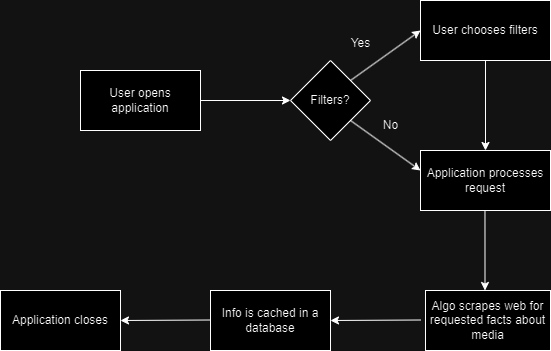

The diagram above was exported from draw.io. Its source (the exported page's mxGraphModel, read from the mxfile embedded in the PNG):
<mxGraphModel dx="2924" dy="1150" grid="1" gridSize="10" guides="1" tooltips="1" connect="1" arrows="1" fold="1" page="1" pageScale="1" pageWidth="850" pageHeight="1100" math="0" shadow="0">
  <root>
    <mxCell id="0" />
    <mxCell id="1" parent="0" />
    <mxCell id="UY6QOeVGSKJ9gthKMu3t-1" value="User opens application" style="rounded=0;whiteSpace=wrap;html=1;" vertex="1" parent="1">
      <mxGeometry x="10" y="170" width="120" height="60" as="geometry" />
    </mxCell>
    <mxCell id="UY6QOeVGSKJ9gthKMu3t-2" value="" style="endArrow=classic;html=1;rounded=0;" edge="1" parent="1">
      <mxGeometry width="50" height="50" relative="1" as="geometry">
        <mxPoint x="130" y="200" as="sourcePoint" />
        <mxPoint x="220" y="200" as="targetPoint" />
      </mxGeometry>
    </mxCell>
    <mxCell id="UY6QOeVGSKJ9gthKMu3t-3" value="User chooses filters" style="rounded=0;whiteSpace=wrap;html=1;" vertex="1" parent="1">
      <mxGeometry x="350" y="100" width="130" height="60" as="geometry" />
    </mxCell>
    <mxCell id="UY6QOeVGSKJ9gthKMu3t-4" value="" style="endArrow=classic;html=1;rounded=0;entryX=0;entryY=0.5;entryDx=0;entryDy=0;" edge="1" parent="1" target="UY6QOeVGSKJ9gthKMu3t-3">
      <mxGeometry width="50" height="50" relative="1" as="geometry">
        <mxPoint x="280" y="180" as="sourcePoint" />
        <mxPoint x="340" y="130" as="targetPoint" />
      </mxGeometry>
    </mxCell>
    <mxCell id="UY6QOeVGSKJ9gthKMu3t-5" value="Application processes request" style="rounded=0;whiteSpace=wrap;html=1;" vertex="1" parent="1">
      <mxGeometry x="350" y="250" width="130" height="60" as="geometry" />
    </mxCell>
    <mxCell id="UY6QOeVGSKJ9gthKMu3t-7" value="Algo scrapes web for requested facts about media" style="rounded=0;whiteSpace=wrap;html=1;" vertex="1" parent="1">
      <mxGeometry x="355" y="390" width="125" height="60" as="geometry" />
    </mxCell>
    <mxCell id="UY6QOeVGSKJ9gthKMu3t-8" value="" style="endArrow=classic;html=1;rounded=0;" edge="1" parent="1">
      <mxGeometry width="50" height="50" relative="1" as="geometry">
        <mxPoint x="350" y="419.5" as="sourcePoint" />
        <mxPoint x="260" y="420" as="targetPoint" />
      </mxGeometry>
    </mxCell>
    <mxCell id="UY6QOeVGSKJ9gthKMu3t-9" value="Info is cached in a database" style="rounded=0;whiteSpace=wrap;html=1;" vertex="1" parent="1">
      <mxGeometry x="140" y="390" width="120" height="60" as="geometry" />
    </mxCell>
    <mxCell id="UY6QOeVGSKJ9gthKMu3t-10" value="Filters?" style="rhombus;whiteSpace=wrap;html=1;" vertex="1" parent="1">
      <mxGeometry x="220" y="160" width="80" height="80" as="geometry" />
    </mxCell>
    <mxCell id="UY6QOeVGSKJ9gthKMu3t-11" value="" style="endArrow=classic;html=1;rounded=0;" edge="1" parent="1">
      <mxGeometry width="50" height="50" relative="1" as="geometry">
        <mxPoint x="280" y="220" as="sourcePoint" />
        <mxPoint x="350" y="270" as="targetPoint" />
      </mxGeometry>
    </mxCell>
    <mxCell id="UY6QOeVGSKJ9gthKMu3t-12" value="No" style="text;html=1;align=center;verticalAlign=middle;resizable=0;points=[];autosize=1;strokeColor=none;fillColor=none;" vertex="1" parent="1">
      <mxGeometry x="300" y="210" width="40" height="30" as="geometry" />
    </mxCell>
    <mxCell id="UY6QOeVGSKJ9gthKMu3t-13" value="Yes" style="text;html=1;align=center;verticalAlign=middle;resizable=0;points=[];autosize=1;strokeColor=none;fillColor=none;" vertex="1" parent="1">
      <mxGeometry x="270" y="128" width="40" height="30" as="geometry" />
    </mxCell>
    <mxCell id="UY6QOeVGSKJ9gthKMu3t-16" value="" style="endArrow=classic;html=1;rounded=0;entryX=0.5;entryY=0;entryDx=0;entryDy=0;exitX=0.5;exitY=1;exitDx=0;exitDy=0;" edge="1" parent="1" source="UY6QOeVGSKJ9gthKMu3t-3" target="UY6QOeVGSKJ9gthKMu3t-5">
      <mxGeometry width="50" height="50" relative="1" as="geometry">
        <mxPoint x="409.5" y="158" as="sourcePoint" />
        <mxPoint x="410" y="240" as="targetPoint" />
      </mxGeometry>
    </mxCell>
    <mxCell id="UY6QOeVGSKJ9gthKMu3t-17" value="" style="endArrow=classic;html=1;rounded=0;entryX=0.5;entryY=0;entryDx=0;entryDy=0;exitX=0.496;exitY=1;exitDx=0;exitDy=0;exitPerimeter=0;" edge="1" parent="1" source="UY6QOeVGSKJ9gthKMu3t-5">
      <mxGeometry width="50" height="50" relative="1" as="geometry">
        <mxPoint x="415" y="320" as="sourcePoint" />
        <mxPoint x="414.5" y="390" as="targetPoint" />
      </mxGeometry>
    </mxCell>
    <mxCell id="UY6QOeVGSKJ9gthKMu3t-18" value="" style="endArrow=classic;html=1;rounded=0;entryX=1;entryY=0.5;entryDx=0;entryDy=0;" edge="1" parent="1" target="UY6QOeVGSKJ9gthKMu3t-19">
      <mxGeometry width="50" height="50" relative="1" as="geometry">
        <mxPoint x="140" y="419.5" as="sourcePoint" />
        <mxPoint x="90" y="420" as="targetPoint" />
      </mxGeometry>
    </mxCell>
    <mxCell id="UY6QOeVGSKJ9gthKMu3t-19" value="Application closes" style="rounded=0;whiteSpace=wrap;html=1;" vertex="1" parent="1">
      <mxGeometry x="-70" y="390" width="120" height="60" as="geometry" />
    </mxCell>
  </root>
</mxGraphModel>